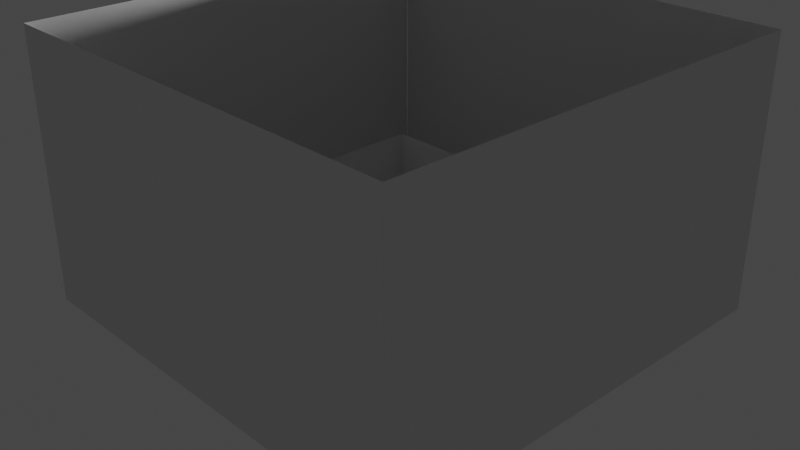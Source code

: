 # Source: box.blend  (saved by Blender 3.3.6; exported with 4.5.12 LTS)
import bpy
from mathutils import Matrix  # noqa: F401  (used for matrix-valued properties, if any)

bpy.ops.wm.read_factory_settings(use_empty=True)
scene = bpy.context.scene
scene.name = 'Scene'

# ---- collections
col_collection = bpy.data.collections.new('Collection'); scene.collection.children.link(col_collection)

# ---- world
world_world = bpy.data.worlds.new('World'); scene.world = world_world
world_world.use_nodes = True; world_world.node_tree.nodes.clear()
_N = world_world.node_tree.nodes; _L = world_world.node_tree.links
n0 = _N.new('ShaderNodeOutputWorld'); n0.name = 'World Output'; n0.location = (300, 300)
n1 = _N.new('ShaderNodeBackground'); n1.name = 'Background'; n1.location = (10, 300)
n1.inputs[0].default_value = (0.05088, 0.05088, 0.05088, 1.0)
_L.new(n1.outputs[0], n0.inputs[0])
n0.is_active_output = True
world_world.color = (0.05088, 0.05088, 0.05088)
world_world.use_sun_shadow = False
world_world.sun_shadow_jitter_overblur = 0.0

# ---- cameras
cam_camera = bpy.data.cameras.new('Camera')
cam_camera.clip_end = 100.0
cam_camera.ortho_scale = 7.314

# ---- lights
light_light = bpy.data.lights.new('Light', 'POINT')
light_light.transmission_factor = 0.0
light_light.energy = 1000.0
light_light.shadow_soft_size = 0.1
light_light.shadow_maximum_resolution = 0.006
light_light.use_absolute_resolution = True

# ---- meshes
me_plane = bpy.data.meshes.new('Plane')
me_plane.from_pydata([(-1.0, -1.0, 0.0), (1.0, -1.0, 0.0), (-1.0, 1.0, 0.0), (1.0, 1.0, 0.0)], [], [(0, 1, 3, 2)])
_uv = me_plane.uv_layers.new(name='UVMap')
_uv.uv.foreach_set('vector', [0.0, 0.0, 1.0, 0.0, 1.0, 1.0, 0.0, 1.0])
me_plane.update()
me_plane_001 = bpy.data.meshes.new('Plane.001')
me_plane_001.from_pydata([(-1.0, -1.0, 0.0), (1.0, -1.0, 0.0), (-1.0, 1.0, 0.0), (1.0, 1.0, 0.0)], [], [(0, 1, 3, 2)])
_uv = me_plane_001.uv_layers.new(name='UVMap')
_uv.uv.foreach_set('vector', [0.0, 0.0, 1.0, 0.0, 1.0, 1.0, 0.0, 1.0])
me_plane_001.update()
me_plane_002 = bpy.data.meshes.new('Plane.002')
me_plane_002.from_pydata([(-1.0, -1.0, 0.0), (1.0, -1.0, 0.0), (-1.0, 1.0, 0.0), (1.0, 1.0, 0.0)], [], [(0, 1, 3, 2)])
_uv = me_plane_002.uv_layers.new(name='UVMap')
_uv.uv.foreach_set('vector', [0.0, 0.0, 1.0, 0.0, 1.0, 1.0, 0.0, 1.0])
me_plane_002.update()
me_plane_003 = bpy.data.meshes.new('Plane.003')
me_plane_003.from_pydata([(-1.0, -1.0, 0.0), (1.0, -1.0, 0.0), (-1.0, 1.0, 0.0), (1.0, 1.0, 0.0)], [], [(0, 1, 3, 2)])
_uv = me_plane_003.uv_layers.new(name='UVMap')
_uv.uv.foreach_set('vector', [0.0, 0.0, 1.0, 0.0, 1.0, 1.0, 0.0, 1.0])
me_plane_003.update()
me_plane_004 = bpy.data.meshes.new('Plane.004')
me_plane_004.from_pydata([(-1.0, -1.0, 0.0), (1.0, -1.0, 0.0), (-1.0, 1.0, 0.0), (1.0, 1.0, 0.0)], [], [(0, 1, 3, 2)])
_uv = me_plane_004.uv_layers.new(name='UVMap')
_uv.uv.foreach_set('vector', [0.0, 0.0, 1.0, 0.0, 1.0, 1.0, 0.0, 1.0])
me_plane_004.update()
me_plane_005 = bpy.data.meshes.new('Plane.005')
me_plane_005.from_pydata([(-1.0, -1.0, 0.0), (1.0, -1.0, 0.0), (-1.0, 1.0, 0.0), (1.0, 1.0, 0.0)], [], [(0, 1, 3, 2)])
_uv = me_plane_005.uv_layers.new(name='UVMap')
_uv.uv.foreach_set('vector', [0.0, 0.0, 1.0, 0.0, 1.0, 1.0, 0.0, 1.0])
me_plane_005.update()
me_plane_006 = bpy.data.meshes.new('Plane.006')
me_plane_006.from_pydata([(-1.0, -1.0, 0.0), (1.0, -1.0, 0.0), (-1.0, 1.0, 0.0), (1.0, 1.0, 0.0)], [], [(0, 1, 3, 2)])
_uv = me_plane_006.uv_layers.new(name='UVMap')
_uv.uv.foreach_set('vector', [0.0, 0.0, 1.0, 0.0, 1.0, 1.0, 0.0, 1.0])
me_plane_006.update()
me_plane_007 = bpy.data.meshes.new('Plane.007')
me_plane_007.from_pydata([(-1.0, -1.0, 0.0), (1.0, -1.0, 0.0), (-1.0, 1.0, 0.0), (1.0, 1.0, 0.0)], [], [(0, 1, 3, 2)])
_uv = me_plane_007.uv_layers.new(name='UVMap')
_uv.uv.foreach_set('vector', [0.0, 0.0, 1.0, 0.0, 1.0, 1.0, 0.0, 1.0])
me_plane_007.update()
me_plane_008 = bpy.data.meshes.new('Plane.008')
me_plane_008.from_pydata([(-1.0, -1.0, 0.0), (1.0, -1.0, 0.0), (-1.0, 1.0, 0.0), (1.0, 1.0, 0.0)], [], [(0, 1, 3, 2)])
_uv = me_plane_008.uv_layers.new(name='UVMap')
_uv.uv.foreach_set('vector', [0.0, 0.0, 1.0, 0.0, 1.0, 1.0, 0.0, 1.0])
me_plane_008.update()
me_plane_010 = bpy.data.meshes.new('Plane.010')
me_plane_010.from_pydata([(-1.0, -1.0, 0.0), (1.0, -1.0, 0.0), (-1.0, 1.0, 0.0), (1.0, 1.0, 0.0)], [], [(0, 1, 3, 2)])
_uv = me_plane_010.uv_layers.new(name='UVMap')
_uv.uv.foreach_set('vector', [0.0, 0.0, 1.0, 0.0, 1.0, 1.0, 0.0, 1.0])
me_plane_010.update()

# ---- objects
ob_light = bpy.data.objects.new('Light', light_light)
ob_camera = bpy.data.objects.new('Camera', cam_camera)
ob_floor = bpy.data.objects.new('floor', me_plane)
ob_wall1 = bpy.data.objects.new('wall1', me_plane_001)
ob_wall2 = bpy.data.objects.new('wall2', me_plane_002)
ob_wall3 = bpy.data.objects.new('wall3', me_plane_003)
ob_wall4 = bpy.data.objects.new('wall4', me_plane_004)
ob_room_floor = bpy.data.objects.new('room_floor', me_plane_005)
ob_room_wall1 = bpy.data.objects.new('room_wall1', me_plane_006)
ob_room_wall2 = bpy.data.objects.new('room_wall2', me_plane_007)
ob_room_wall3 = bpy.data.objects.new('room_wall3', me_plane_008)
ob_room_wall4 = bpy.data.objects.new('room_wall4', me_plane_010)

# ---- transforms, parenting, visibility, modifiers, constraints
ob_light.location = (2.024, 5.071, 2.077)
ob_light.rotation_euler = (0.6503, 0.05522, 1.866)
ob_light.lock_rotations_4d = False
ob_light.empty_display_type = 'ARROWS'
ob_light.color = (0.0, 0.0, 0.0, 0.0)
ob_light.lineart.crease_threshold = 0.0
ob_camera.location = (7.359, -6.926, 4.958)
ob_camera.rotation_euler = (1.109, 0.0, 0.8149)
ob_camera.lock_rotations_4d = False
ob_camera.empty_display_type = 'ARROWS'
ob_camera.color = (0.0, 0.0, 0.0, 0.0)
ob_camera.display_type = 'WIRE'
ob_camera.lineart.crease_threshold = 0.0
ob_floor.location = (0.0, 0.0, 0.0)
ob_floor.scale = (0.75, 0.75, 1.0)
ob_wall1.location = (0.0, 0.75, 0.25)
ob_wall1.rotation_euler = (1.571, -0.0, 0.0)
ob_wall1.scale = (0.75, 0.25, 1.0)
ob_wall2.location = (0.75, 0.0, 0.25)
ob_wall2.rotation_euler = (1.571, 0.0, 1.571)
ob_wall2.scale = (0.75, 0.25, 1.0)
ob_wall3.location = (-0.75, 0.0, 0.25)
ob_wall3.rotation_euler = (1.571, 0.0, 1.571)
ob_wall3.scale = (0.75, 0.25, 1.0)
ob_wall4.location = (0.0, -0.75, 0.25)
ob_wall4.rotation_euler = (1.571, -0.0, 0.0)
ob_wall4.scale = (0.75, 0.25, 1.0)
ob_room_floor.location = (0.0, 0.0, -1.0)
ob_room_floor.scale = (2.5, 2.5, 1.0)
ob_room_wall1.location = (0.0, -2.5, 0.5)
ob_room_wall1.rotation_euler = (1.571, 0.0, 0.0)
ob_room_wall1.scale = (2.5, 1.5, 1.0)
ob_room_wall2.location = (0.0, 2.5, 0.5)
ob_room_wall2.rotation_euler = (1.571, 0.0, 0.0)
ob_room_wall2.scale = (2.5, 1.5, 1.0)
ob_room_wall3.location = (-2.5, 0.0, 0.5)
ob_room_wall3.rotation_euler = (1.571, 0.0, 1.571)
ob_room_wall3.scale = (2.5, 1.5, 1.0)
ob_room_wall4.location = (2.5, 0.0, 0.5)
ob_room_wall4.rotation_euler = (1.571, 0.0, 1.571)
ob_room_wall4.scale = (2.5, 1.5, 1.0)

# ---- collection membership
col_collection.objects.link(ob_light)
col_collection.objects.link(ob_camera)
col_collection.objects.link(ob_floor)
col_collection.objects.link(ob_wall1)
col_collection.objects.link(ob_wall2)
col_collection.objects.link(ob_wall3)
col_collection.objects.link(ob_wall4)
col_collection.objects.link(ob_room_floor)
col_collection.objects.link(ob_room_wall1)
col_collection.objects.link(ob_room_wall2)
col_collection.objects.link(ob_room_wall3)
col_collection.objects.link(ob_room_wall4)

# ---- scene / render settings (as saved in the file)
scene.camera = ob_camera
scene.frame_start = 1; scene.frame_end = 250; scene.frame_set(15)
scene.render.engine = 'BLENDER_EEVEE_NEXT'
scene.cycles.sampling_pattern = 'TABULATED_SOBOL'
scene.cycles.use_light_tree = False
scene.view_settings.view_transform = 'Filmic'
bpy.context.view_layer.update()
